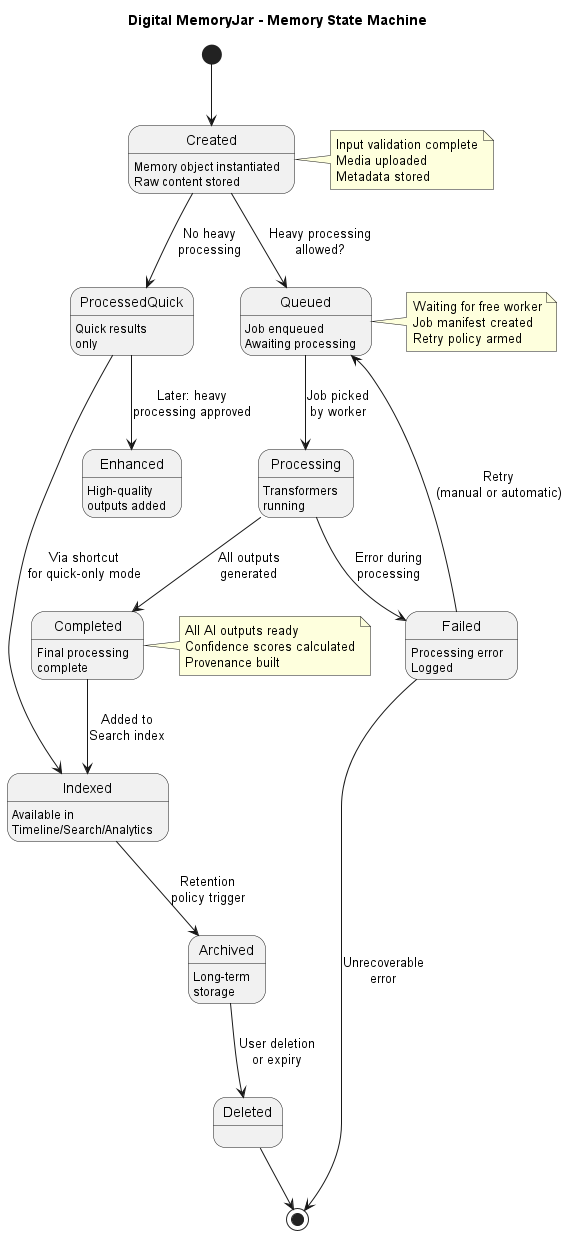

The diagram above was rendered by PlantUML. Its source (embedded in the PNG):
@startuml
title Digital MemoryJar - Memory State Machine

[*] --> Created

Created : Memory object instantiated\nRaw content stored
Created --> Queued : Heavy processing\nallowed?

Created --> ProcessedQuick : No heavy\nprocessing

Queued : Job enqueued\nAwaiting processing

Queued --> Processing : Job picked\nby worker

Processing : Transformers\nrunning

Processing --> Completed : All outputs\ngenerated

Processing --> Failed : Error during\nprocessing

Failed : Processing error\nLogged

Failed --> Queued : Retry\n(manual or automatic)

ProcessedQuick : Quick results\nonly

ProcessedQuick --> Enhanced : Later: heavy\nprocessing approved

Enhanced : High-quality\noutputs added

Completed : Final processing\ncomplete

Completed --> Indexed : Added to\nSearch index

Indexed : Available in\nTimeline/Search/Analytics

Indexed --> Archived : Retention\npolicy trigger

Archived : Long-term\nstorage

Archived --> Deleted : User deletion\nor expiry

Failed --> [*] : Unrecoverable\nerror

Deleted --> [*]

ProcessedQuick --> Indexed : Via shortcut\nfor quick-only mode

note right of Created
  Input validation complete
  Media uploaded
  Metadata stored
end note

note right of Queued
  Waiting for free worker
  Job manifest created
  Retry policy armed
end note

note right of Completed
  All AI outputs ready
  Confidence scores calculated
  Provenance built
end note

@enduml